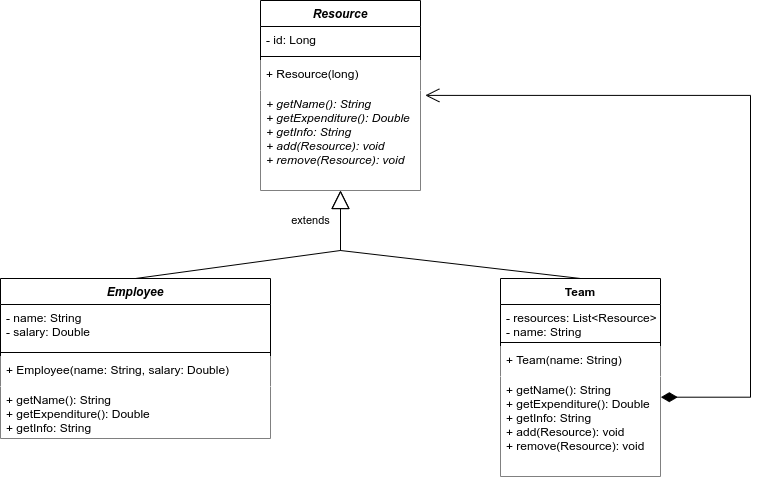

The diagram above was exported from draw.io. Its source (the exported page's mxGraphModel, read from the mxfile embedded in the PNG):
<mxGraphModel dx="1063" dy="573" grid="1" gridSize="10" guides="1" tooltips="1" connect="1" arrows="1" fold="1" page="1" pageScale="1" pageWidth="827" pageHeight="1169" math="0" shadow="0">
  <root>
    <mxCell id="0" />
    <mxCell id="1" parent="0" />
    <mxCell id="Uk8ZUGh8KuW9vpX1DNJr-1" value="Resource" style="swimlane;fontStyle=3;align=center;verticalAlign=top;childLayout=stackLayout;horizontal=1;startSize=26;horizontalStack=0;resizeParent=1;resizeParentMax=0;resizeLast=0;collapsible=1;marginBottom=0;" vertex="1" parent="1">
      <mxGeometry x="290" y="30" width="160" height="190" as="geometry" />
    </mxCell>
    <mxCell id="Uk8ZUGh8KuW9vpX1DNJr-2" value="- id: Long" style="text;strokeColor=none;fillColor=none;align=left;verticalAlign=top;spacingLeft=4;spacingRight=4;overflow=hidden;rotatable=0;points=[[0,0.5],[1,0.5]];portConstraint=eastwest;" vertex="1" parent="Uk8ZUGh8KuW9vpX1DNJr-1">
      <mxGeometry y="26" width="160" height="26" as="geometry" />
    </mxCell>
    <mxCell id="Uk8ZUGh8KuW9vpX1DNJr-3" value="" style="line;strokeWidth=1;fillColor=none;align=left;verticalAlign=middle;spacingTop=-1;spacingLeft=3;spacingRight=3;rotatable=0;labelPosition=right;points=[];portConstraint=eastwest;" vertex="1" parent="Uk8ZUGh8KuW9vpX1DNJr-1">
      <mxGeometry y="52" width="160" height="8" as="geometry" />
    </mxCell>
    <mxCell id="Uk8ZUGh8KuW9vpX1DNJr-6" value="+ Resource(long)" style="text;strokeColor=none;fillColor=default;align=left;verticalAlign=top;spacingLeft=4;spacingRight=4;overflow=hidden;rotatable=0;points=[[0,0.5],[1,0.5]];portConstraint=eastwest;fontStyle=0" vertex="1" parent="Uk8ZUGh8KuW9vpX1DNJr-1">
      <mxGeometry y="60" width="160" height="30" as="geometry" />
    </mxCell>
    <mxCell id="Uk8ZUGh8KuW9vpX1DNJr-4" value="+ getName(): String&#10;+ getExpenditure(): Double&#10;+ getInfo: String&#10;+ add(Resource): void&#10;+ remove(Resource): void" style="text;strokeColor=none;fillColor=default;align=left;verticalAlign=top;spacingLeft=4;spacingRight=4;overflow=hidden;rotatable=0;points=[[0,0.5],[1,0.5]];portConstraint=eastwest;fontStyle=2" vertex="1" parent="Uk8ZUGh8KuW9vpX1DNJr-1">
      <mxGeometry y="90" width="160" height="100" as="geometry" />
    </mxCell>
    <mxCell id="Uk8ZUGh8KuW9vpX1DNJr-7" value="Team" style="swimlane;fontStyle=1;align=center;verticalAlign=top;childLayout=stackLayout;horizontal=1;startSize=26;horizontalStack=0;resizeParent=1;resizeParentMax=0;resizeLast=0;collapsible=1;marginBottom=0;" vertex="1" parent="1">
      <mxGeometry x="530" y="308" width="160" height="198" as="geometry" />
    </mxCell>
    <mxCell id="Uk8ZUGh8KuW9vpX1DNJr-8" value="- resources: List&lt;Resource&gt;&#10;- name: String" style="text;strokeColor=none;fillColor=none;align=left;verticalAlign=top;spacingLeft=4;spacingRight=4;overflow=hidden;rotatable=0;points=[[0,0.5],[1,0.5]];portConstraint=eastwest;" vertex="1" parent="Uk8ZUGh8KuW9vpX1DNJr-7">
      <mxGeometry y="26" width="160" height="34" as="geometry" />
    </mxCell>
    <mxCell id="Uk8ZUGh8KuW9vpX1DNJr-9" value="" style="line;strokeWidth=1;fillColor=none;align=left;verticalAlign=middle;spacingTop=-1;spacingLeft=3;spacingRight=3;rotatable=0;labelPosition=right;points=[];portConstraint=eastwest;" vertex="1" parent="Uk8ZUGh8KuW9vpX1DNJr-7">
      <mxGeometry y="60" width="160" height="8" as="geometry" />
    </mxCell>
    <mxCell id="Uk8ZUGh8KuW9vpX1DNJr-10" value="+ Team(name: String)" style="text;strokeColor=none;fillColor=default;align=left;verticalAlign=top;spacingLeft=4;spacingRight=4;overflow=hidden;rotatable=0;points=[[0,0.5],[1,0.5]];portConstraint=eastwest;fontStyle=0" vertex="1" parent="Uk8ZUGh8KuW9vpX1DNJr-7">
      <mxGeometry y="68" width="160" height="30" as="geometry" />
    </mxCell>
    <mxCell id="Uk8ZUGh8KuW9vpX1DNJr-11" value="+ getName(): String&#10;+ getExpenditure(): Double&#10;+ getInfo: String&#10;+ add(Resource): void&#10;+ remove(Resource): void&#10;" style="text;strokeColor=none;fillColor=default;align=left;verticalAlign=top;spacingLeft=4;spacingRight=4;overflow=hidden;rotatable=0;points=[[0,0.5],[1,0.5]];portConstraint=eastwest;fontStyle=0" vertex="1" parent="Uk8ZUGh8KuW9vpX1DNJr-7">
      <mxGeometry y="98" width="160" height="100" as="geometry" />
    </mxCell>
    <mxCell id="Uk8ZUGh8KuW9vpX1DNJr-12" value="Employee" style="swimlane;fontStyle=3;align=center;verticalAlign=top;childLayout=stackLayout;horizontal=1;startSize=26;horizontalStack=0;resizeParent=1;resizeParentMax=0;resizeLast=0;collapsible=1;marginBottom=0;" vertex="1" parent="1">
      <mxGeometry x="30" y="308" width="270" height="160" as="geometry" />
    </mxCell>
    <mxCell id="Uk8ZUGh8KuW9vpX1DNJr-13" value="- name: String&#10;- salary: Double" style="text;strokeColor=none;fillColor=none;align=left;verticalAlign=top;spacingLeft=4;spacingRight=4;overflow=hidden;rotatable=0;points=[[0,0.5],[1,0.5]];portConstraint=eastwest;" vertex="1" parent="Uk8ZUGh8KuW9vpX1DNJr-12">
      <mxGeometry y="26" width="270" height="44" as="geometry" />
    </mxCell>
    <mxCell id="Uk8ZUGh8KuW9vpX1DNJr-14" value="" style="line;strokeWidth=1;fillColor=none;align=left;verticalAlign=middle;spacingTop=-1;spacingLeft=3;spacingRight=3;rotatable=0;labelPosition=right;points=[];portConstraint=eastwest;" vertex="1" parent="Uk8ZUGh8KuW9vpX1DNJr-12">
      <mxGeometry y="70" width="270" height="8" as="geometry" />
    </mxCell>
    <mxCell id="Uk8ZUGh8KuW9vpX1DNJr-15" value="+ Employee(name: String, salary: Double)" style="text;strokeColor=none;fillColor=default;align=left;verticalAlign=top;spacingLeft=4;spacingRight=4;overflow=hidden;rotatable=0;points=[[0,0.5],[1,0.5]];portConstraint=eastwest;fontStyle=0" vertex="1" parent="Uk8ZUGh8KuW9vpX1DNJr-12">
      <mxGeometry y="78" width="270" height="30" as="geometry" />
    </mxCell>
    <mxCell id="Uk8ZUGh8KuW9vpX1DNJr-16" value="+ getName(): String&#10;+ getExpenditure(): Double&#10;+ getInfo: String" style="text;strokeColor=none;fillColor=default;align=left;verticalAlign=top;spacingLeft=4;spacingRight=4;overflow=hidden;rotatable=0;points=[[0,0.5],[1,0.5]];portConstraint=eastwest;fontStyle=0" vertex="1" parent="Uk8ZUGh8KuW9vpX1DNJr-12">
      <mxGeometry y="108" width="270" height="52" as="geometry" />
    </mxCell>
    <mxCell id="Uk8ZUGh8KuW9vpX1DNJr-18" value="extends" style="endArrow=block;endSize=16;endFill=0;html=1;rounded=0;entryX=0.5;entryY=1;entryDx=0;entryDy=0;exitX=0.5;exitY=0;exitDx=0;exitDy=0;" edge="1" parent="1" source="Uk8ZUGh8KuW9vpX1DNJr-12" target="Uk8ZUGh8KuW9vpX1DNJr-1">
      <mxGeometry x="0.7752" y="30" width="160" relative="1" as="geometry">
        <mxPoint x="330" y="300" as="sourcePoint" />
        <mxPoint x="490" y="300" as="targetPoint" />
        <Array as="points">
          <mxPoint x="370" y="280" />
        </Array>
        <mxPoint as="offset" />
      </mxGeometry>
    </mxCell>
    <mxCell id="Uk8ZUGh8KuW9vpX1DNJr-27" value="" style="endArrow=block;endSize=16;endFill=0;html=1;rounded=0;exitX=0.5;exitY=0;exitDx=0;exitDy=0;" edge="1" parent="1" source="Uk8ZUGh8KuW9vpX1DNJr-7">
      <mxGeometry x="-0.2079" y="-75" width="160" relative="1" as="geometry">
        <mxPoint x="330" y="300" as="sourcePoint" />
        <mxPoint x="370" y="220" as="targetPoint" />
        <Array as="points">
          <mxPoint x="370" y="280" />
        </Array>
        <mxPoint as="offset" />
      </mxGeometry>
    </mxCell>
    <mxCell id="Uk8ZUGh8KuW9vpX1DNJr-28" value="" style="endArrow=open;html=1;endSize=12;startArrow=diamondThin;startSize=14;startFill=1;edgeStyle=orthogonalEdgeStyle;align=left;verticalAlign=bottom;rounded=0;exitX=1.002;exitY=0.207;exitDx=0;exitDy=0;exitPerimeter=0;entryX=1.03;entryY=0.049;entryDx=0;entryDy=0;entryPerimeter=0;" edge="1" parent="1" source="Uk8ZUGh8KuW9vpX1DNJr-11" target="Uk8ZUGh8KuW9vpX1DNJr-4">
      <mxGeometry x="-0.973" relative="1" as="geometry">
        <mxPoint x="330" y="300" as="sourcePoint" />
        <mxPoint x="490" y="300" as="targetPoint" />
        <Array as="points">
          <mxPoint x="780" y="427" />
          <mxPoint x="780" y="125" />
        </Array>
        <mxPoint as="offset" />
      </mxGeometry>
    </mxCell>
  </root>
</mxGraphModel>